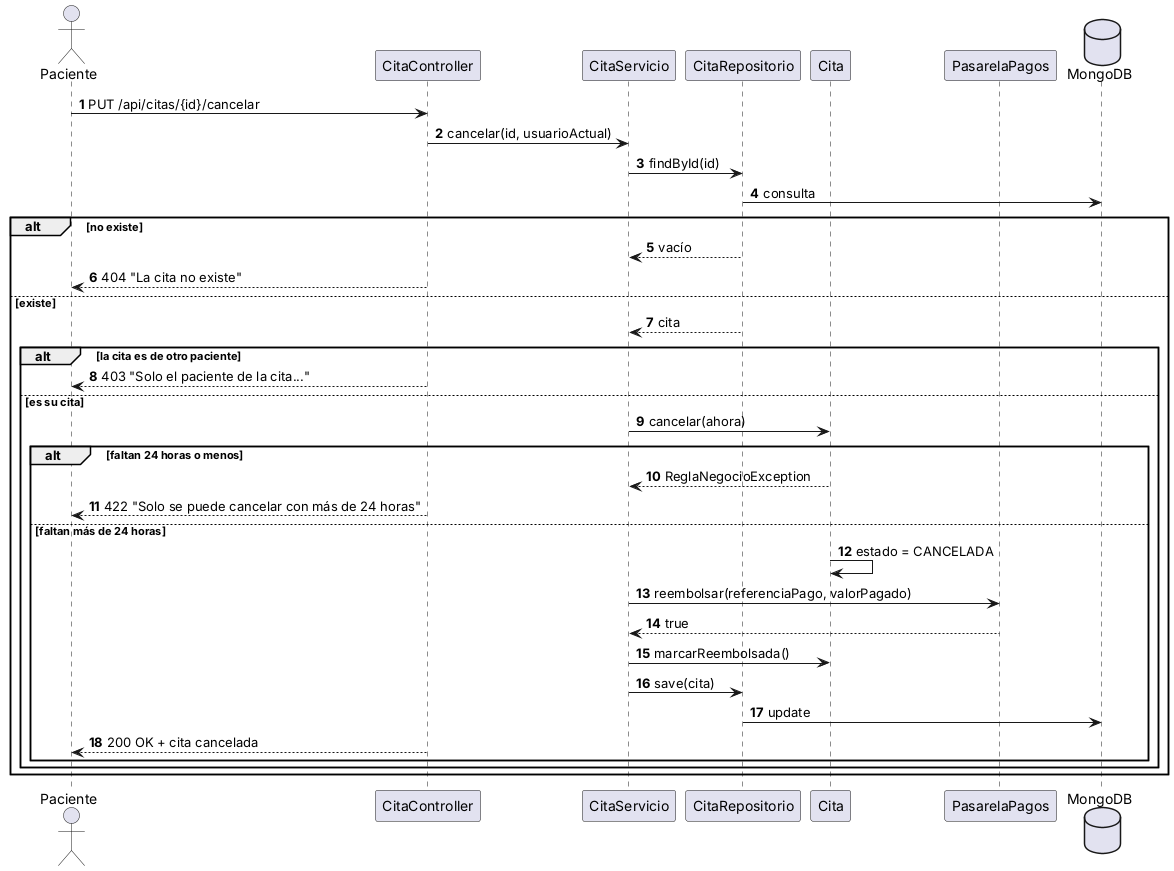

The diagram above was rendered by PlantUML. Its source (embedded in the PNG):
@startuml secuencia-cancelar-cita
' Secuencia de HU_011 Cancelar cita (RF_013, RN_08, RN_10).
skinparam defaultFontName Arial
skinparam shadowing false
autonumber

actor Paciente
participant "CitaController" as C
participant "CitaServicio" as S
participant "CitaRepositorio" as R
participant "Cita" as CI
participant "PasarelaPagos" as P
database MongoDB

Paciente -> C : PUT /api/citas/{id}/cancelar
C -> S : cancelar(id, usuarioActual)
S -> R : findById(id)
R -> MongoDB : consulta
alt no existe
  R --> S : vacío
  C --> Paciente : 404 "La cita no existe"
else existe
  R --> S : cita
  alt la cita es de otro paciente
    C --> Paciente : 403 "Solo el paciente de la cita..."
  else es su cita
    S -> CI : cancelar(ahora)
    alt faltan 24 horas o menos
      CI --> S : ReglaNegocioException
      C --> Paciente : 422 "Solo se puede cancelar con más de 24 horas"
    else faltan más de 24 horas
      CI -> CI : estado = CANCELADA
      S -> P : reembolsar(referenciaPago, valorPagado)
      P --> S : true
      S -> CI : marcarReembolsada()
      S -> R : save(cita)
      R -> MongoDB : update
      C --> Paciente : 200 OK + cita cancelada
    end
  end
end
@enduml